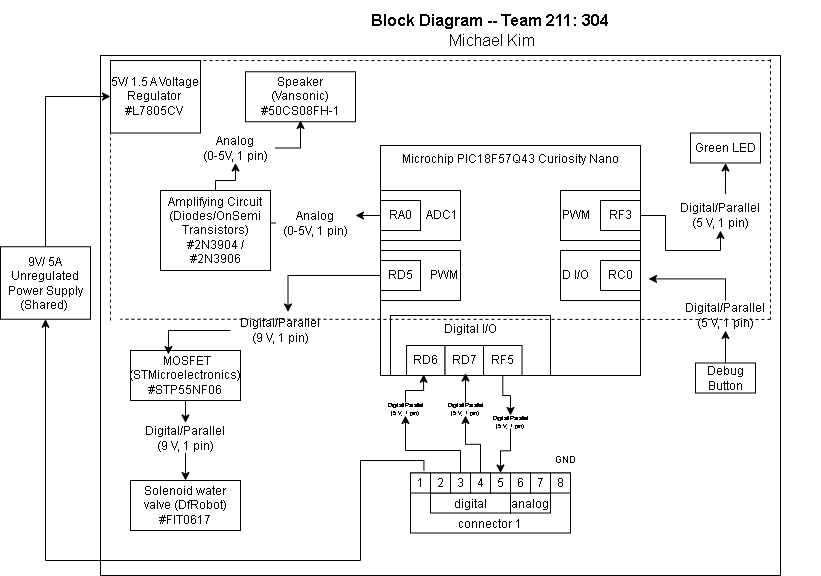

The diagram above was exported from draw.io. Its source (the exported page's mxGraphModel, read from the mxfile embedded in the PNG):
<mxGraphModel dx="1740" dy="671" grid="1" gridSize="10" guides="1" tooltips="1" connect="1" arrows="1" fold="1" page="1" pageScale="1" pageWidth="850" pageHeight="1100" math="0" shadow="0">
  <root>
    <mxCell id="0" />
    <mxCell id="1" parent="0" />
    <mxCell id="XgcocAr9CucPJe4WhPRa-32" value="" style="rounded=0;whiteSpace=wrap;html=1;" parent="1" vertex="1">
      <mxGeometry y="65" width="680" height="520" as="geometry" />
    </mxCell>
    <mxCell id="l2DhuvIKVBCusMQ7jbff-1" value="Microchip PIC18F57Q43 Curiosity Nano" style="rounded=0;whiteSpace=wrap;html=1;verticalAlign=top;fillColor=none;movable=1;resizable=1;rotatable=1;deletable=1;editable=1;locked=0;connectable=1;" parent="1" vertex="1">
      <mxGeometry x="280" y="155" width="260" height="230" as="geometry" />
    </mxCell>
    <mxCell id="l2DhuvIKVBCusMQ7jbff-3" value="" style="group" parent="1" connectable="0" vertex="1">
      <mxGeometry x="280" y="215" width="80" height="50" as="geometry" />
    </mxCell>
    <mxCell id="l2DhuvIKVBCusMQ7jbff-4" value="ADC1" style="rounded=0;whiteSpace=wrap;html=1;align=right;" parent="l2DhuvIKVBCusMQ7jbff-3" vertex="1">
      <mxGeometry y="-15" width="80" height="50" as="geometry" />
    </mxCell>
    <mxCell id="l2DhuvIKVBCusMQ7jbff-5" value="RA0" style="rounded=0;whiteSpace=wrap;html=1;" parent="l2DhuvIKVBCusMQ7jbff-3" vertex="1">
      <mxGeometry y="-5" width="40" height="30" as="geometry" />
    </mxCell>
    <mxCell id="l2DhuvIKVBCusMQ7jbff-6" value="" style="group" parent="1" connectable="0" vertex="1">
      <mxGeometry x="290" y="325" width="160" height="60" as="geometry" />
    </mxCell>
    <mxCell id="l2DhuvIKVBCusMQ7jbff-7" value="Digital I/O" style="rounded=0;whiteSpace=wrap;html=1;fillColor=none;verticalAlign=top;" parent="l2DhuvIKVBCusMQ7jbff-6" vertex="1">
      <mxGeometry width="160" height="60" as="geometry" />
    </mxCell>
    <mxCell id="l2DhuvIKVBCusMQ7jbff-8" value="RD6" style="rounded=0;whiteSpace=wrap;html=1;" parent="l2DhuvIKVBCusMQ7jbff-6" vertex="1">
      <mxGeometry x="16.037647058823495" y="30" width="38.50267379679145" height="30" as="geometry" />
    </mxCell>
    <mxCell id="l2DhuvIKVBCusMQ7jbff-9" value="RD7" style="rounded=0;whiteSpace=wrap;html=1;" parent="l2DhuvIKVBCusMQ7jbff-6" vertex="1">
      <mxGeometry x="54.541176470588276" y="30" width="38.50267379679145" height="30" as="geometry" />
    </mxCell>
    <mxCell id="joTWpFAXXQsmLpILlsZ0-1" value="RF5" style="rounded=0;whiteSpace=wrap;html=1;" parent="l2DhuvIKVBCusMQ7jbff-6" vertex="1">
      <mxGeometry x="93.04470588235296" y="30" width="38.50267379679145" height="30" as="geometry" />
    </mxCell>
    <mxCell id="l2DhuvIKVBCusMQ7jbff-10" value="D I/O" style="rounded=0;whiteSpace=wrap;html=1;align=left;" parent="1" vertex="1">
      <mxGeometry x="460" y="260" width="80" height="50" as="geometry" />
    </mxCell>
    <mxCell id="l2DhuvIKVBCusMQ7jbff-12" value="RC0" style="rounded=0;whiteSpace=wrap;html=1;" parent="1" vertex="1">
      <mxGeometry x="500" y="270" width="40" height="30" as="geometry" />
    </mxCell>
    <mxCell id="l2DhuvIKVBCusMQ7jbff-14" value="Speaker&lt;div&gt;(Vansonic)&lt;br&gt;&lt;div&gt;&lt;font style=&quot;color: rgb(0, 0, 0);&quot;&gt;#50CS08FH-1&lt;/font&gt;&lt;/div&gt;&lt;/div&gt;" style="rounded=0;whiteSpace=wrap;html=1;" parent="1" vertex="1">
      <mxGeometry x="145" y="81.25" width="110" height="50" as="geometry" />
    </mxCell>
    <mxCell id="l2DhuvIKVBCusMQ7jbff-15" value="" style="group" parent="1" connectable="0" vertex="1">
      <mxGeometry x="310" y="482.5" width="160" height="60" as="geometry" />
    </mxCell>
    <mxCell id="l2DhuvIKVBCusMQ7jbff-16" value="connector 1" style="rounded=0;whiteSpace=wrap;html=1;verticalAlign=bottom;" parent="l2DhuvIKVBCusMQ7jbff-15" vertex="1">
      <mxGeometry width="160" height="60" as="geometry" />
    </mxCell>
    <mxCell id="l2DhuvIKVBCusMQ7jbff-17" value="digital" style="rounded=0;whiteSpace=wrap;html=1;verticalAlign=bottom;" parent="l2DhuvIKVBCusMQ7jbff-15" vertex="1">
      <mxGeometry x="20" y="20" width="80" height="20" as="geometry" />
    </mxCell>
    <mxCell id="l2DhuvIKVBCusMQ7jbff-18" value="analog" style="rounded=0;whiteSpace=wrap;html=1;verticalAlign=bottom;" parent="l2DhuvIKVBCusMQ7jbff-15" vertex="1">
      <mxGeometry x="100" y="20" width="40" height="20" as="geometry" />
    </mxCell>
    <mxCell id="l2DhuvIKVBCusMQ7jbff-19" value="1" style="rounded=0;whiteSpace=wrap;html=1;" parent="l2DhuvIKVBCusMQ7jbff-15" vertex="1">
      <mxGeometry width="20" height="20" as="geometry" />
    </mxCell>
    <mxCell id="l2DhuvIKVBCusMQ7jbff-20" value="2" style="rounded=0;whiteSpace=wrap;html=1;" parent="l2DhuvIKVBCusMQ7jbff-15" vertex="1">
      <mxGeometry x="20" width="20" height="20" as="geometry" />
    </mxCell>
    <mxCell id="l2DhuvIKVBCusMQ7jbff-21" value="3" style="rounded=0;whiteSpace=wrap;html=1;" parent="l2DhuvIKVBCusMQ7jbff-15" vertex="1">
      <mxGeometry x="40" width="20" height="20" as="geometry" />
    </mxCell>
    <mxCell id="l2DhuvIKVBCusMQ7jbff-22" value="4" style="rounded=0;whiteSpace=wrap;html=1;" parent="l2DhuvIKVBCusMQ7jbff-15" vertex="1">
      <mxGeometry x="60" width="20" height="20" as="geometry" />
    </mxCell>
    <mxCell id="l2DhuvIKVBCusMQ7jbff-23" value="5" style="rounded=0;whiteSpace=wrap;html=1;" parent="l2DhuvIKVBCusMQ7jbff-15" vertex="1">
      <mxGeometry x="80" width="20" height="20" as="geometry" />
    </mxCell>
    <mxCell id="l2DhuvIKVBCusMQ7jbff-24" value="6" style="rounded=0;whiteSpace=wrap;html=1;" parent="l2DhuvIKVBCusMQ7jbff-15" vertex="1">
      <mxGeometry x="100" width="20" height="20" as="geometry" />
    </mxCell>
    <mxCell id="l2DhuvIKVBCusMQ7jbff-25" value="7" style="rounded=0;whiteSpace=wrap;html=1;" parent="l2DhuvIKVBCusMQ7jbff-15" vertex="1">
      <mxGeometry x="120" width="20" height="20" as="geometry" />
    </mxCell>
    <mxCell id="l2DhuvIKVBCusMQ7jbff-26" value="8" style="rounded=0;whiteSpace=wrap;html=1;" parent="l2DhuvIKVBCusMQ7jbff-15" vertex="1">
      <mxGeometry x="140" width="20" height="20" as="geometry" />
    </mxCell>
    <mxCell id="l2DhuvIKVBCusMQ7jbff-29" value="PWM" style="rounded=0;whiteSpace=wrap;html=1;align=left;" parent="1" vertex="1">
      <mxGeometry x="460" y="200" width="80" height="50" as="geometry" />
    </mxCell>
    <mxCell id="l2DhuvIKVBCusMQ7jbff-30" style="edgeStyle=orthogonalEdgeStyle;rounded=0;orthogonalLoop=1;jettySize=auto;html=1;exitX=0.583;exitY=-0.217;exitDx=0;exitDy=0;entryX=0.5;entryY=1;entryDx=0;entryDy=0;exitPerimeter=0;" parent="1" source="XgcocAr9CucPJe4WhPRa-8" target="l2DhuvIKVBCusMQ7jbff-38" edge="1">
      <mxGeometry relative="1" as="geometry">
        <mxPoint x="565" y="202.5" as="targetPoint" />
      </mxGeometry>
    </mxCell>
    <mxCell id="l2DhuvIKVBCusMQ7jbff-31" value="RF3" style="rounded=0;whiteSpace=wrap;html=1;" parent="1" vertex="1">
      <mxGeometry x="500" y="210" width="40" height="30" as="geometry" />
    </mxCell>
    <mxCell id="l2DhuvIKVBCusMQ7jbff-44" value="" style="edgeStyle=orthogonalEdgeStyle;rounded=0;orthogonalLoop=1;jettySize=auto;html=1;" parent="1" source="XgcocAr9CucPJe4WhPRa-17" target="l2DhuvIKVBCusMQ7jbff-43" edge="1">
      <mxGeometry relative="1" as="geometry" />
    </mxCell>
    <mxCell id="l2DhuvIKVBCusMQ7jbff-32" value="&lt;div&gt;&amp;nbsp;MOSFET&lt;/div&gt;&lt;div&gt;(STMicroelectronics)&lt;/div&gt;&lt;font style=&quot;color: rgb(0, 0, 0);&quot;&gt;#STP55NF06&lt;/font&gt;" style="rounded=0;whiteSpace=wrap;html=1;" parent="1" vertex="1">
      <mxGeometry x="30" y="360" width="110" height="50" as="geometry" />
    </mxCell>
    <mxCell id="l2DhuvIKVBCusMQ7jbff-34" value="PWM" style="rounded=0;whiteSpace=wrap;html=1;align=right;" parent="1" vertex="1">
      <mxGeometry x="280" y="260" width="80" height="50" as="geometry" />
    </mxCell>
    <mxCell id="l2DhuvIKVBCusMQ7jbff-36" value="RD5" style="rounded=0;whiteSpace=wrap;html=1;" parent="1" vertex="1">
      <mxGeometry x="280" y="270" width="40" height="30" as="geometry" />
    </mxCell>
    <mxCell id="3zzAzGpuOB6rUpa9Noed-7" value="" style="edgeStyle=orthogonalEdgeStyle;rounded=0;orthogonalLoop=1;jettySize=auto;html=1;" parent="1" source="l2DhuvIKVBCusMQ7jbff-37" target="XgcocAr9CucPJe4WhPRa-10" edge="1">
      <mxGeometry relative="1" as="geometry" />
    </mxCell>
    <mxCell id="l2DhuvIKVBCusMQ7jbff-37" value="Debug Button" style="rounded=0;whiteSpace=wrap;html=1;" parent="1" vertex="1">
      <mxGeometry x="595" y="372.5" width="60" height="30" as="geometry" />
    </mxCell>
    <mxCell id="l2DhuvIKVBCusMQ7jbff-38" value="&lt;div&gt;Green LED&lt;/div&gt;" style="rounded=0;whiteSpace=wrap;html=1;" parent="1" vertex="1">
      <mxGeometry x="590" y="142.5" width="70" height="30" as="geometry" />
    </mxCell>
    <mxCell id="l2DhuvIKVBCusMQ7jbff-43" value="&lt;div&gt;Solenoid water valve (DfRobot)&lt;/div&gt;&lt;span&gt;&lt;font style=&quot;color: rgb(0, 0, 0);&quot;&gt;#FIT0617&lt;/font&gt;&lt;/span&gt;" style="rounded=0;whiteSpace=wrap;html=1;" parent="1" vertex="1">
      <mxGeometry x="30" y="490" width="110" height="50" as="geometry" />
    </mxCell>
    <mxCell id="XgcocAr9CucPJe4WhPRa-9" value="" style="edgeStyle=orthogonalEdgeStyle;rounded=0;orthogonalLoop=1;jettySize=auto;html=1;exitX=1;exitY=0.5;exitDx=0;exitDy=0;entryX=0.5;entryY=1;entryDx=0;entryDy=0;" parent="1" source="l2DhuvIKVBCusMQ7jbff-31" target="XgcocAr9CucPJe4WhPRa-8" edge="1">
      <mxGeometry relative="1" as="geometry">
        <mxPoint x="625" y="172.5" as="targetPoint" />
        <mxPoint x="540" y="225.5" as="sourcePoint" />
      </mxGeometry>
    </mxCell>
    <mxCell id="XgcocAr9CucPJe4WhPRa-8" value="Digital/Parallel&lt;div&gt;(5 V, 1 pin)&lt;/div&gt;" style="text;html=1;align=center;verticalAlign=middle;whiteSpace=wrap;rounded=0;" parent="1" vertex="1">
      <mxGeometry x="590" y="210" width="60" height="30" as="geometry" />
    </mxCell>
    <mxCell id="3zzAzGpuOB6rUpa9Noed-8" value="" style="edgeStyle=orthogonalEdgeStyle;rounded=0;orthogonalLoop=1;jettySize=auto;html=1;entryX=1.031;entryY=0.58;entryDx=0;entryDy=0;entryPerimeter=0;" parent="1" source="XgcocAr9CucPJe4WhPRa-10" target="l2DhuvIKVBCusMQ7jbff-1" edge="1">
      <mxGeometry relative="1" as="geometry">
        <Array as="points">
          <mxPoint x="625" y="288.5" />
        </Array>
      </mxGeometry>
    </mxCell>
    <mxCell id="XgcocAr9CucPJe4WhPRa-10" value="Digital/Parallel&lt;div&gt;(5 V, 1 pin)&lt;/div&gt;" style="text;html=1;align=center;verticalAlign=middle;whiteSpace=wrap;rounded=0;" parent="1" vertex="1">
      <mxGeometry x="595" y="310" width="60" height="30" as="geometry" />
    </mxCell>
    <mxCell id="e8q1VmKt1cF8cYi-qcUw-4" value="" style="edgeStyle=orthogonalEdgeStyle;rounded=0;orthogonalLoop=1;jettySize=auto;html=1;" parent="1" source="XgcocAr9CucPJe4WhPRa-15" target="e8q1VmKt1cF8cYi-qcUw-3" edge="1">
      <mxGeometry relative="1" as="geometry" />
    </mxCell>
    <mxCell id="XgcocAr9CucPJe4WhPRa-15" value="Analog&lt;div&gt;(0-5V, 1 pin)&lt;/div&gt;" style="text;html=1;align=center;verticalAlign=middle;whiteSpace=wrap;rounded=0;" parent="1" vertex="1">
      <mxGeometry x="175" y="217.5" width="80" height="30" as="geometry" />
    </mxCell>
    <mxCell id="XgcocAr9CucPJe4WhPRa-18" value="" style="edgeStyle=orthogonalEdgeStyle;rounded=0;orthogonalLoop=1;jettySize=auto;html=1;" parent="1" source="l2DhuvIKVBCusMQ7jbff-32" target="XgcocAr9CucPJe4WhPRa-17" edge="1">
      <mxGeometry relative="1" as="geometry">
        <mxPoint x="130" y="368" as="sourcePoint" />
        <mxPoint x="130" y="463" as="targetPoint" />
      </mxGeometry>
    </mxCell>
    <mxCell id="XgcocAr9CucPJe4WhPRa-17" value="Digital/Parallel&lt;div&gt;(9 V, 1 pin)&lt;/div&gt;" style="text;html=1;align=center;verticalAlign=middle;whiteSpace=wrap;rounded=0;" parent="1" vertex="1">
      <mxGeometry x="35" y="432.5" width="100" height="30" as="geometry" />
    </mxCell>
    <mxCell id="XgcocAr9CucPJe4WhPRa-21" value="&lt;div style=&quot;font-size: 16px&quot;&gt;&lt;b style=&quot;font-size: 16px&quot;&gt;Block Diagram -- Team 211: 304&lt;/b&gt;&lt;/div&gt;&lt;div style=&quot;font-size: 16px&quot;&gt;&amp;nbsp;Michael Kim&lt;br style=&quot;font-size: 16px&quot;&gt;&lt;/div&gt;" style="text;html=1;strokeColor=none;fillColor=none;align=center;verticalAlign=middle;whiteSpace=wrap;rounded=0;fontSize=16;" parent="1" vertex="1">
      <mxGeometry x="60" y="10" width="660" height="60" as="geometry" />
    </mxCell>
    <mxCell id="XgcocAr9CucPJe4WhPRa-24" value="5V/ 1.5 A Voltage Regulator&amp;nbsp;&lt;div&gt;&lt;font style=&quot;color: rgb(0, 0, 0);&quot;&gt;&lt;span&gt;#L7805CV&lt;/span&gt;&amp;nbsp;&lt;/font&gt;&lt;/div&gt;" style="rounded=0;whiteSpace=wrap;html=1;" parent="1" vertex="1">
      <mxGeometry x="10" y="70" width="90" height="72.5" as="geometry" />
    </mxCell>
    <mxCell id="XgcocAr9CucPJe4WhPRa-25" value="" style="endArrow=none;dashed=1;html=1;rounded=0;" parent="1" edge="1">
      <mxGeometry width="50" height="50" relative="1" as="geometry">
        <mxPoint x="10" y="330" as="sourcePoint" />
        <mxPoint x="10" y="70" as="targetPoint" />
      </mxGeometry>
    </mxCell>
    <mxCell id="XgcocAr9CucPJe4WhPRa-26" value="" style="endArrow=none;dashed=1;html=1;rounded=0;" parent="1" edge="1">
      <mxGeometry width="50" height="50" relative="1" as="geometry">
        <mxPoint x="670" y="70" as="sourcePoint" />
        <mxPoint x="10" y="70" as="targetPoint" />
      </mxGeometry>
    </mxCell>
    <mxCell id="XgcocAr9CucPJe4WhPRa-27" value="" style="endArrow=none;dashed=1;html=1;rounded=0;" parent="1" edge="1">
      <mxGeometry width="50" height="50" relative="1" as="geometry">
        <mxPoint x="670" y="68.75" as="sourcePoint" />
        <mxPoint x="670" y="328.75" as="targetPoint" />
        <Array as="points">
          <mxPoint x="670" y="196.25" />
        </Array>
      </mxGeometry>
    </mxCell>
    <mxCell id="XgcocAr9CucPJe4WhPRa-28" value="" style="endArrow=none;dashed=1;html=1;rounded=0;" parent="1" edge="1">
      <mxGeometry width="50" height="50" relative="1" as="geometry">
        <mxPoint x="670" y="329" as="sourcePoint" />
        <mxPoint x="20" y="328.75" as="targetPoint" />
      </mxGeometry>
    </mxCell>
    <mxCell id="XgcocAr9CucPJe4WhPRa-30" value="" style="edgeStyle=orthogonalEdgeStyle;rounded=0;orthogonalLoop=1;jettySize=auto;html=1;entryX=0.575;entryY=-0.117;entryDx=0;entryDy=0;entryPerimeter=0;" parent="1" source="l2DhuvIKVBCusMQ7jbff-36" target="XgcocAr9CucPJe4WhPRa-29" edge="1">
      <mxGeometry relative="1" as="geometry">
        <mxPoint x="370" y="293" as="sourcePoint" />
        <mxPoint x="200" y="318" as="targetPoint" />
      </mxGeometry>
    </mxCell>
    <mxCell id="3zzAzGpuOB6rUpa9Noed-11" value="" style="edgeStyle=orthogonalEdgeStyle;rounded=0;orthogonalLoop=1;jettySize=auto;html=1;entryX=0.345;entryY=0.08;entryDx=0;entryDy=0;entryPerimeter=0;" parent="1" source="XgcocAr9CucPJe4WhPRa-29" target="l2DhuvIKVBCusMQ7jbff-32" edge="1">
      <mxGeometry relative="1" as="geometry">
        <mxPoint x="160" y="317.5" as="sourcePoint" />
        <Array as="points">
          <mxPoint x="170" y="340" />
          <mxPoint x="68" y="340" />
        </Array>
      </mxGeometry>
    </mxCell>
    <mxCell id="3zzAzGpuOB6rUpa9Noed-30" value="" style="edgeStyle=orthogonalEdgeStyle;rounded=0;orthogonalLoop=1;jettySize=auto;html=1;exitX=0.5;exitY=0;exitDx=0;exitDy=0;" parent="1" source="e8q1VmKt1cF8cYi-qcUw-1" target="XgcocAr9CucPJe4WhPRa-24" edge="1">
      <mxGeometry relative="1" as="geometry">
        <mxPoint x="-50" y="240" as="sourcePoint" />
        <mxPoint x="-55" y="140" as="targetPoint" />
        <Array as="points">
          <mxPoint x="-55" y="106" />
        </Array>
      </mxGeometry>
    </mxCell>
    <mxCell id="e8q1VmKt1cF8cYi-qcUw-1" value="9V/ 5A Unregulated Power Supply&lt;div&gt;(Shared)&amp;nbsp;&lt;/div&gt;" style="rounded=0;whiteSpace=wrap;html=1;" parent="1" vertex="1">
      <mxGeometry x="-100" y="256.25" width="90" height="72.5" as="geometry" />
    </mxCell>
    <mxCell id="3zzAzGpuOB6rUpa9Noed-28" value="" style="edgeStyle=orthogonalEdgeStyle;rounded=0;orthogonalLoop=1;jettySize=auto;html=1;exitX=0.5;exitY=0;exitDx=0;exitDy=0;" parent="1" source="e8q1VmKt1cF8cYi-qcUw-3" target="XgcocAr9CucPJe4WhPRa-12" edge="1">
      <mxGeometry relative="1" as="geometry">
        <Array as="points">
          <mxPoint x="115" y="190" />
          <mxPoint x="135" y="190" />
        </Array>
      </mxGeometry>
    </mxCell>
    <mxCell id="e8q1VmKt1cF8cYi-qcUw-3" value="Amplifying Circuit&lt;div&gt;(Diodes/OnSemi Transistors)&lt;/div&gt;&lt;div&gt;#2N3904 / #2N3906&lt;/div&gt;" style="rounded=0;whiteSpace=wrap;html=1;" parent="1" vertex="1">
      <mxGeometry x="60" y="200" width="110" height="80" as="geometry" />
    </mxCell>
    <mxCell id="3zzAzGpuOB6rUpa9Noed-4" value="" style="edgeStyle=orthogonalEdgeStyle;rounded=0;orthogonalLoop=1;jettySize=auto;html=1;exitX=0.084;exitY=-0.042;exitDx=0;exitDy=0;exitPerimeter=0;entryX=0.5;entryY=1;entryDx=0;entryDy=0;" parent="1" source="l2DhuvIKVBCusMQ7jbff-16" target="e8q1VmKt1cF8cYi-qcUw-1" edge="1">
      <mxGeometry relative="1" as="geometry">
        <mxPoint x="-80" y="360" as="targetPoint" />
        <Array as="points">
          <mxPoint x="323" y="470" />
          <mxPoint x="260" y="470" />
          <mxPoint x="260" y="570" />
          <mxPoint x="-55" y="570" />
        </Array>
      </mxGeometry>
    </mxCell>
    <mxCell id="3zzAzGpuOB6rUpa9Noed-9" value="GND" style="text;html=1;align=center;verticalAlign=middle;whiteSpace=wrap;rounded=0;fontSize=9;" parent="1" vertex="1">
      <mxGeometry x="450" y="455" width="30" height="30" as="geometry" />
    </mxCell>
    <mxCell id="nEhpS6sZaS_9dPruWjYy-2" value="" style="edgeStyle=orthogonalEdgeStyle;rounded=0;orthogonalLoop=1;jettySize=auto;html=1;entryX=0.207;entryY=0.98;entryDx=0;entryDy=0;entryPerimeter=0;" parent="1" source="3zzAzGpuOB6rUpa9Noed-14" target="l2DhuvIKVBCusMQ7jbff-7" edge="1">
      <mxGeometry relative="1" as="geometry">
        <Array as="points">
          <mxPoint x="305" y="400" />
          <mxPoint x="323" y="400" />
        </Array>
      </mxGeometry>
    </mxCell>
    <mxCell id="3zzAzGpuOB6rUpa9Noed-14" value="Digital/Parallel&lt;div&gt;(5 V, 1 pin)&lt;/div&gt;" style="text;html=1;align=center;verticalAlign=middle;whiteSpace=wrap;rounded=0;fontSize=6;" parent="1" vertex="1">
      <mxGeometry x="290" y="412" width="30" height="13" as="geometry" />
    </mxCell>
    <mxCell id="3zzAzGpuOB6rUpa9Noed-17" value="" style="edgeStyle=orthogonalEdgeStyle;rounded=0;orthogonalLoop=1;jettySize=auto;html=1;" parent="1" source="l2DhuvIKVBCusMQ7jbff-21" target="3zzAzGpuOB6rUpa9Noed-14" edge="1">
      <mxGeometry relative="1" as="geometry">
        <Array as="points">
          <mxPoint x="360" y="460" />
          <mxPoint x="305" y="460" />
        </Array>
      </mxGeometry>
    </mxCell>
    <mxCell id="3zzAzGpuOB6rUpa9Noed-20" value="" style="edgeStyle=orthogonalEdgeStyle;rounded=0;orthogonalLoop=1;jettySize=auto;html=1;" parent="1" source="3zzAzGpuOB6rUpa9Noed-19" edge="1">
      <mxGeometry relative="1" as="geometry">
        <mxPoint x="365" y="382.5" as="targetPoint" />
      </mxGeometry>
    </mxCell>
    <mxCell id="3zzAzGpuOB6rUpa9Noed-19" value="Digital/Parallel&lt;div&gt;(5 V, 1 pin)&lt;/div&gt;" style="text;html=1;align=center;verticalAlign=middle;whiteSpace=wrap;rounded=0;fontSize=6;" parent="1" vertex="1">
      <mxGeometry x="350" y="412" width="30" height="13" as="geometry" />
    </mxCell>
    <mxCell id="3zzAzGpuOB6rUpa9Noed-21" value="" style="edgeStyle=orthogonalEdgeStyle;rounded=0;orthogonalLoop=1;jettySize=auto;html=1;" parent="1" source="l2DhuvIKVBCusMQ7jbff-22" target="3zzAzGpuOB6rUpa9Noed-19" edge="1">
      <mxGeometry relative="1" as="geometry" />
    </mxCell>
    <mxCell id="3zzAzGpuOB6rUpa9Noed-31" value="" style="edgeStyle=orthogonalEdgeStyle;rounded=0;orthogonalLoop=1;jettySize=auto;html=1;" parent="1" source="XgcocAr9CucPJe4WhPRa-12" edge="1">
      <mxGeometry relative="1" as="geometry">
        <mxPoint x="200" y="130" as="targetPoint" />
      </mxGeometry>
    </mxCell>
    <mxCell id="XgcocAr9CucPJe4WhPRa-12" value="Analog&lt;div&gt;(0-5V, 1 pin)&lt;/div&gt;" style="text;html=1;align=center;verticalAlign=middle;whiteSpace=wrap;rounded=0;" parent="1" vertex="1">
      <mxGeometry x="95" y="142.5" width="80" height="30" as="geometry" />
    </mxCell>
    <mxCell id="3zzAzGpuOB6rUpa9Noed-32" value="" style="edgeStyle=orthogonalEdgeStyle;rounded=0;orthogonalLoop=1;jettySize=auto;html=1;entryX=1;entryY=0.25;entryDx=0;entryDy=0;" parent="1" source="l2DhuvIKVBCusMQ7jbff-5" target="XgcocAr9CucPJe4WhPRa-15" edge="1">
      <mxGeometry relative="1" as="geometry" />
    </mxCell>
    <mxCell id="XgcocAr9CucPJe4WhPRa-29" value="Digital/Parallel&lt;div&gt;(9 V, 1 pin)&lt;/div&gt;" style="text;html=1;align=center;verticalAlign=middle;whiteSpace=wrap;rounded=0;" parent="1" vertex="1">
      <mxGeometry x="130" y="325" width="100" height="30" as="geometry" />
    </mxCell>
    <mxCell id="I8e4Apa2s0od4ye1crZS-1" value="" style="edgeStyle=orthogonalEdgeStyle;rounded=0;orthogonalLoop=1;jettySize=auto;html=1;entryX=0.5;entryY=0;entryDx=0;entryDy=0;" edge="1" parent="1" source="I8e4Apa2s0od4ye1crZS-3" target="l2DhuvIKVBCusMQ7jbff-23">
      <mxGeometry relative="1" as="geometry" />
    </mxCell>
    <mxCell id="I8e4Apa2s0od4ye1crZS-4" value="" style="edgeStyle=orthogonalEdgeStyle;rounded=0;orthogonalLoop=1;jettySize=auto;html=1;entryX=0.5;entryY=0;entryDx=0;entryDy=0;" edge="1" parent="1" source="joTWpFAXXQsmLpILlsZ0-1" target="I8e4Apa2s0od4ye1crZS-3">
      <mxGeometry relative="1" as="geometry">
        <mxPoint x="402" y="385" as="sourcePoint" />
        <mxPoint x="400" y="483" as="targetPoint" />
      </mxGeometry>
    </mxCell>
    <mxCell id="I8e4Apa2s0od4ye1crZS-3" value="Digital/Parallel&lt;div&gt;(5 V, 1 pin)&lt;/div&gt;" style="text;html=1;align=center;verticalAlign=middle;whiteSpace=wrap;rounded=0;fontSize=6;" vertex="1" parent="1">
      <mxGeometry x="395" y="425" width="30" height="13" as="geometry" />
    </mxCell>
  </root>
</mxGraphModel>